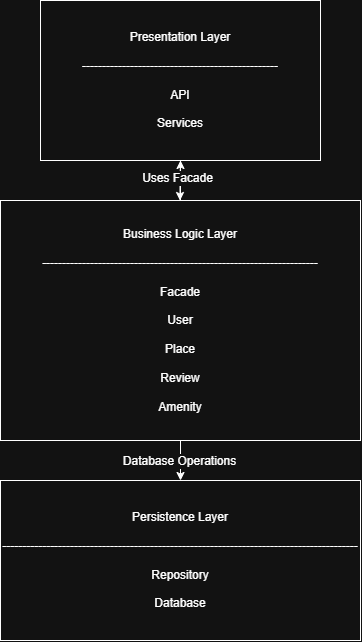

The diagram above was exported from draw.io. Its source (the exported page's mxGraphModel, read from the mxfile embedded in the PNG):
<mxGraphModel dx="1022" dy="611" grid="1" gridSize="10" guides="1" tooltips="1" connect="1" arrows="1" fold="1" page="1" pageScale="1" pageWidth="850" pageHeight="1100" math="0" shadow="0">
  <root>
    <mxCell id="0" />
    <mxCell id="1" parent="0" />
    <mxCell id="_7daiuWPj27jShFrkv4V-1" parent="1" style="rounded=0;whiteSpace=wrap;html=1;" value="Presentation Layer&lt;div&gt;&lt;br&gt;&lt;/div&gt;&lt;div&gt;-------------------------------------------------&lt;/div&gt;&lt;div&gt;&lt;br&gt;&lt;/div&gt;&lt;div&gt;API&lt;/div&gt;&lt;div&gt;&lt;br&gt;&lt;/div&gt;&lt;div&gt;Services&lt;/div&gt;" vertex="1">
      <mxGeometry height="160" width="280" x="280" y="40" as="geometry" />
    </mxCell>
    <mxCell id="_7daiuWPj27jShFrkv4V-11" edge="1" parent="1" source="_7daiuWPj27jShFrkv4V-2" style="edgeStyle=orthogonalEdgeStyle;rounded=0;orthogonalLoop=1;jettySize=auto;html=1;" target="_7daiuWPj27jShFrkv4V-1" value="">
      <mxGeometry relative="1" as="geometry" />
    </mxCell>
    <mxCell id="_7daiuWPj27jShFrkv4V-2" parent="1" style="rounded=0;whiteSpace=wrap;html=1;" value="Business Logic Layer&lt;div&gt;&lt;br&gt;&lt;/div&gt;&lt;div&gt;---------------------------------------------------------------------&lt;/div&gt;&lt;div&gt;&lt;br&gt;&lt;/div&gt;&lt;div&gt;Facade&lt;/div&gt;&lt;div&gt;&lt;br&gt;&lt;/div&gt;&lt;div&gt;User&lt;/div&gt;&lt;div&gt;&lt;br&gt;&lt;/div&gt;&lt;div&gt;Place&lt;/div&gt;&lt;div&gt;&lt;br&gt;&lt;/div&gt;&lt;div&gt;Review&lt;/div&gt;&lt;div&gt;&lt;br&gt;&lt;/div&gt;&lt;div&gt;Amenity&lt;/div&gt;" vertex="1">
      <mxGeometry height="240" width="360" x="240" y="240" as="geometry" />
    </mxCell>
    <mxCell id="_7daiuWPj27jShFrkv4V-3" parent="1" style="rounded=0;whiteSpace=wrap;html=1;" value="Persistence Layer&lt;div&gt;&lt;br&gt;&lt;/div&gt;&lt;div&gt;-----------------------------------------------------------------------------------------&lt;/div&gt;&lt;div&gt;&lt;br&gt;&lt;/div&gt;&lt;div&gt;Repository&lt;/div&gt;&lt;div&gt;&lt;br&gt;&lt;/div&gt;&lt;div&gt;Database&lt;/div&gt;" vertex="1">
      <mxGeometry height="160" width="360" x="240" y="520" as="geometry" />
    </mxCell>
    <mxCell id="_7daiuWPj27jShFrkv4V-5" edge="1" parent="1" source="_7daiuWPj27jShFrkv4V-1" style="endArrow=classic;html=1;rounded=0;exitX=0.5;exitY=1;exitDx=0;exitDy=0;" value="">
      <mxGeometry height="50" relative="1" width="50" as="geometry">
        <Array as="points">
          <mxPoint x="419.5" y="220" />
        </Array>
        <mxPoint x="419.5" y="210" as="sourcePoint" />
        <mxPoint x="419.5" y="240" as="targetPoint" />
      </mxGeometry>
    </mxCell>
    <mxCell id="_7daiuWPj27jShFrkv4V-12" connectable="0" parent="_7daiuWPj27jShFrkv4V-5" style="edgeLabel;html=1;align=center;verticalAlign=middle;resizable=0;points=[];" value="Uses Facade" vertex="1">
      <mxGeometry relative="1" x="-0.0767" y="-3" as="geometry">
        <mxPoint as="offset" />
      </mxGeometry>
    </mxCell>
    <mxCell id="_7daiuWPj27jShFrkv4V-8" edge="1" parent="1" source="_7daiuWPj27jShFrkv4V-2" style="endArrow=classic;html=1;rounded=0;exitX=0.5;exitY=1;exitDx=0;exitDy=0;entryX=0.5;entryY=0;entryDx=0;entryDy=0;" target="_7daiuWPj27jShFrkv4V-3" value="">
      <mxGeometry height="50" relative="1" width="50" as="geometry">
        <mxPoint x="410" y="540" as="sourcePoint" />
        <mxPoint x="460" y="490" as="targetPoint" />
      </mxGeometry>
    </mxCell>
    <mxCell id="_7daiuWPj27jShFrkv4V-13" connectable="0" parent="_7daiuWPj27jShFrkv4V-8" style="edgeLabel;html=1;align=center;verticalAlign=middle;resizable=0;points=[];" value="Database Operations" vertex="1">
      <mxGeometry relative="1" x="0.02" y="-2" as="geometry">
        <mxPoint as="offset" />
      </mxGeometry>
    </mxCell>
  </root>
</mxGraphModel>